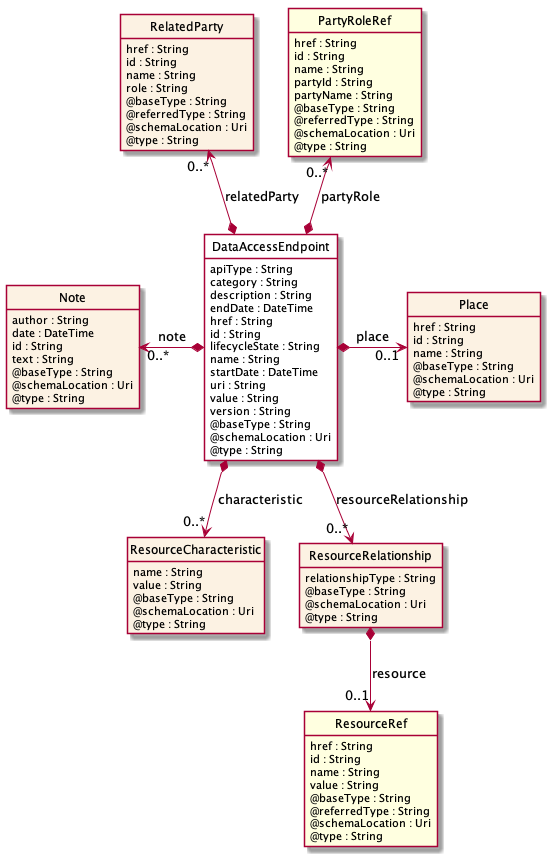

The diagram above was rendered by PlantUML. Its source (embedded in the PNG):
@startuml
hide circle
hide methods
hide stereotype
show <<Enumeration>> stereotype
skinparam class {
   BackgroundColor<<Enumeration>> #E6F5F7
   BackgroundColor<<Ref>> #FFFFE0
   BackgroundColor<<Pivot>> #FFFFFFF
   BackgroundColor #FCF2E3
}

class DataAccessEndpoint  <<Pivot>> {
    apiType : String
    category : String
    description : String
    endDate : DateTime
    href : String
    id : String
    lifecycleState : String
    name : String
    startDate : DateTime
    uri : String
    value : String
    version : String
    @baseType : String
    @schemaLocation : Uri
    @type : String
}

class Note  {
    author : String
    date : DateTime
    id : String
    text : String
    @baseType : String
    @schemaLocation : Uri
    @type : String
}

class RelatedParty  {
    href : String
    id : String
    name : String
    role : String
    @baseType : String
    @referredType : String
    @schemaLocation : Uri
    @type : String
}

class ResourceCharacteristic  {
    name : String
    value : String
    @baseType : String
    @schemaLocation : Uri
    @type : String
}

class PartyRoleRef  <<Ref>> {
    href : String
    id : String
    name : String
    partyId : String
    partyName : String
    @baseType : String
    @referredType : String
    @schemaLocation : Uri
    @type : String
}

class ResourceRelationship  {
    relationshipType : String
    @baseType : String
    @schemaLocation : Uri
    @type : String
}

class ResourceRef  <<Ref>> {
    href : String
    id : String
    name : String
    value : String
    @baseType : String
    @referredType : String
    @schemaLocation : Uri
    @type : String
}

class Place  {
    href : String
    id : String
    name : String
    @baseType : String
    @schemaLocation : Uri
    @type : String
}

Note "0..*" <-left-* DataAccessEndpoint : note

DataAccessEndpoint *-right-> "0..1" Place : place

PartyRoleRef "0..*" <--* DataAccessEndpoint : partyRole

RelatedParty "0..*" <--* DataAccessEndpoint : relatedParty

DataAccessEndpoint *-->  "0..*" ResourceCharacteristic : characteristic

DataAccessEndpoint *-->  "0..*" ResourceRelationship : resourceRelationship

ResourceRelationship *-->  "0..1" ResourceRef : resource

@enduml